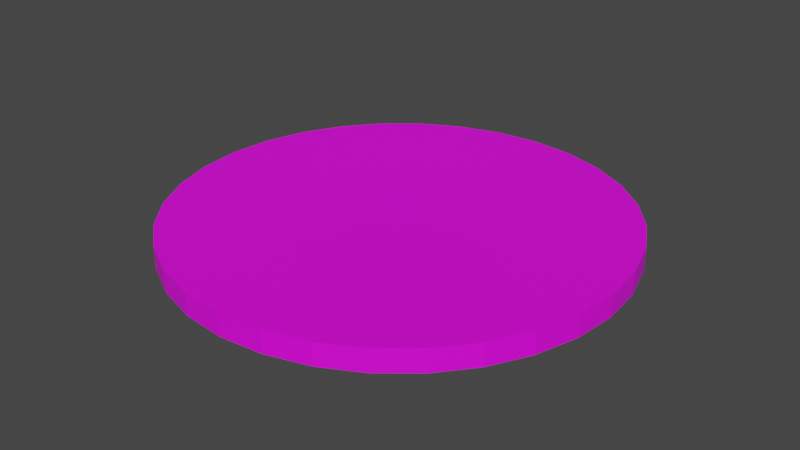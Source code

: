 # Source: chaoDoTreinador.blend  (saved by Blender 2.81.16; exported with 4.5.12 LTS)
import bpy
from mathutils import Matrix  # noqa: F401  (used for matrix-valued properties, if any)

bpy.ops.wm.read_factory_settings(use_empty=True)
scene = bpy.context.scene
scene.name = 'Scene'

# ---- collections
col_collection = bpy.data.collections.new('Collection'); scene.collection.children.link(col_collection)

# ---- images (referenced by path relative to the original .blend; pixels are not part of the script)
import os
ASSET_DIR = os.environ.get("B2B_ASSET_DIR", "")  # directory of the original .blend (textures are referenced by path, not embedded)
HERE = os.path.dirname(os.path.abspath(__file__))  # packed textures are extracted next to this script under _unpacked/

def load_image(name, relpath, width, height, colorspace="sRGB"):
    """Load a texture the original file referenced (path relative to the .blend, or extracted next to this script)."""
    p = next((c for c in (os.path.join(HERE, relpath), os.path.join(ASSET_DIR, relpath)) if relpath and os.path.exists(c)), "")
    if p:
        img = bpy.data.images.load(p, check_existing=True)
        img.name = name
    else:  # same state as the original file: an image datablock whose file is absent (Cycles renders it pink)
        img = bpy.data.images.new(name, width, height)
        img.source = "FILE"
        img.filepath = "//" + (relpath or name)
    img.colorspace_settings.name = colorspace
    return img
img_tijolosparaparedes_png = load_image('tijolosParaParedes.png', 'tijolosParaParedes.png', 1024, 1024, 'sRGB')

# ---- materials (node trees are filled in below, after node groups)
mat_chaodetreinador = bpy.data.materials.new('chaoDeTreinador')
mat_chaodetreinador.use_transparent_shadow = False

# ---- material node trees
mat_chaodetreinador.use_nodes = True; mat_chaodetreinador.node_tree.nodes.clear()
_N = mat_chaodetreinador.node_tree.nodes; _L = mat_chaodetreinador.node_tree.links
n0 = _N.new('ShaderNodeOutputMaterial'); n0.name = 'Material Output'; n0.location = (300, 300)
n1 = _N.new('ShaderNodeBsdfPrincipled'); n1.name = 'Principled BSDF'; n1.location = (10, 300)
n1.distribution = 'GGX'
n1.subsurface_method = 'BURLEY'
n1.inputs[3].default_value = 1.45
n1.inputs[27].default_value = (0.0, 0.0, 0.0, 1.0)
n1.inputs[28].default_value = 1.0
n2 = _N.new('ShaderNodeTexImage'); n2.name = 'Image Texture'; n2.location = (-280, 280)
n2.image = img_tijolosparaparedes_png
_L.new(n1.outputs[0], n0.inputs[0])
_L.new(n2.outputs[0], n1.inputs[0])
n0.is_active_output = True

# ---- world
world_world = bpy.data.worlds.new('World'); scene.world = world_world
world_world.use_nodes = True; world_world.node_tree.nodes.clear()
_N = world_world.node_tree.nodes; _L = world_world.node_tree.links
n0 = _N.new('ShaderNodeOutputWorld'); n0.name = 'World Output'; n0.location = (300, 300)
n1 = _N.new('ShaderNodeBackground'); n1.name = 'Background'; n1.location = (10, 300)
n1.inputs[0].default_value = (0.05088, 0.05088, 0.05088, 1.0)
_L.new(n1.outputs[0], n0.inputs[0])
n0.is_active_output = True
world_world.color = (0.05088, 0.05088, 0.05088)
world_world.use_sun_shadow = False
world_world.sun_shadow_jitter_overblur = 0.0

# ---- meshes
me_cylinder = bpy.data.meshes.new('Cylinder')
me_cylinder.from_pydata([(-0.02148, 24.98, -1.875), (-0.02148, 24.98, 0.6251), (4.856, 24.5, -1.875), (4.856, 24.5, 0.6251), (9.546, 23.08, -1.875), (9.546, 23.08, 0.6251), (13.87, 20.77, -1.875), (13.87, 20.77, 0.6251), (17.66, 17.66, -1.875), (17.66, 17.66, 0.6251), (20.77, 13.87, -1.875), (20.77, 13.87, 0.6251), (23.08, 9.546, -1.875), (23.08, 9.546, 0.6251), (24.5, 4.856, -1.875), (24.5, 4.856, 0.6251), (24.98, -0.02092, -1.875), (24.98, -0.02092, 0.6251), (24.5, -4.898, -1.875), (24.5, -4.898, 0.6251), (23.08, -9.588, -1.875), (23.08, -9.588, 0.6251), (20.77, -13.91, -1.875), (20.77, -13.91, 0.6251), (17.66, -17.7, -1.875), (17.66, -17.7, 0.6251), (13.87, -20.81, -1.875), (13.87, -20.81, 0.6251), (9.546, -23.12, -1.875), (9.546, -23.12, 0.6251), (4.856, -24.54, -1.875), (4.856, -24.54, 0.6251), (-0.02149, -25.02, -1.875), (-0.02149, -25.02, 0.6251), (-4.899, -24.54, -1.875), (-4.899, -24.54, 0.6251), (-9.589, -23.12, -1.875), (-9.589, -23.12, 0.6251), (-13.91, -20.81, -1.875), (-13.91, -20.81, 0.6251), (-17.7, -17.7, -1.875), (-17.7, -17.7, 0.6251), (-20.81, -13.91, -1.875), (-20.81, -13.91, 0.6251), (-23.12, -9.588, -1.875), (-23.12, -9.588, 0.6251), (-24.54, -4.898, -1.875), (-24.54, -4.898, 0.6251), (-25.02, -0.02089, -1.875), (-25.02, -0.02089, 0.6251), (-24.54, 4.856, -1.875), (-24.54, 4.856, 0.6251), (-23.12, 9.546, -1.875), (-23.12, 9.546, 0.6251), (-20.81, 13.87, -1.875), (-20.81, 13.87, 0.6251), (-17.7, 17.66, -1.875), (-17.7, 17.66, 0.6251), (-13.91, 20.77, -1.875), (-13.91, 20.77, 0.6251), (-9.589, 23.08, -1.875), (-9.589, 23.08, 0.6251), (-4.899, 24.5, -1.875), (-4.899, 24.5, 0.6251), (-0.02148, -0.02091, -2.98e-08), (-0.02148, -0.02091, -2.98e-08), (-0.02148, -0.02091, -2.98e-08), (-0.02148, -0.02091, -2.98e-08), (-0.02148, -0.02091, -2.98e-08), (-0.02148, -0.02091, -2.98e-08), (-0.02148, -0.02091, -2.98e-08), (-0.02148, -0.02091, -2.98e-08), (-0.02148, -0.02091, -2.98e-08), (-0.02148, -0.02091, -2.98e-08), (-0.02148, -0.02091, -2.98e-08), (-0.02148, -0.02091, -2.98e-08), (-0.02148, -0.02091, -2.98e-08), (-0.02148, -0.02091, -2.98e-08), (-0.02148, -0.02091, -2.98e-08), (-0.02148, -0.02091, -2.98e-08), (-0.02148, -0.02091, -2.98e-08), (-0.02148, -0.02091, -2.98e-08), (-0.02148, -0.02091, -2.98e-08), (-0.02148, -0.02091, -2.98e-08), (-0.02148, -0.02091, -2.98e-08), (-0.02148, -0.02091, -2.98e-08), (-0.02148, -0.02091, -2.98e-08), (-0.02148, -0.02091, -2.98e-08), (-0.02148, -0.02091, -2.98e-08), (-0.02148, -0.02091, -2.98e-08), (-0.02148, -0.02091, -2.98e-08), (-0.02148, -0.02091, -2.98e-08), (-0.02148, -0.02091, -2.98e-08), (-0.02148, -0.02091, -2.98e-08), (-0.02148, -0.02091, -2.98e-08), (-0.02148, -0.02091, -2.98e-08)], [], [(0, 1, 3, 2), (2, 3, 5, 4), (4, 5, 7, 6), (6, 7, 9, 8), (8, 9, 11, 10), (10, 11, 13, 12), (12, 13, 15, 14), (14, 15, 17, 16), (16, 17, 19, 18), (18, 19, 21, 20), (20, 21, 23, 22), (22, 23, 25, 24), (24, 25, 27, 26), (26, 27, 29, 28), (28, 29, 31, 30), (30, 31, 33, 32), (32, 33, 35, 34), (34, 35, 37, 36), (36, 37, 39, 38), (38, 39, 41, 40), (40, 41, 43, 42), (42, 43, 45, 44), (44, 45, 47, 46), (46, 47, 49, 48), (48, 49, 51, 50), (50, 51, 53, 52), (52, 53, 55, 54), (54, 55, 57, 56), (56, 57, 59, 58), (58, 59, 61, 60), (57, 55, 91, 92), (60, 61, 63, 62), (62, 63, 1, 0), (0, 2, 4, 6, 8, 10, 12, 14, 16, 18, 20, 22, 24, 26, 28, 30, 32, 34, 36, 38, 40, 42, 44, 46, 48, 50, 52, 54, 56, 58, 60, 62), (39, 37, 82, 83), (21, 19, 73, 74), (1, 63, 95, 64), (3, 1, 64, 65), (47, 45, 86, 87), (29, 27, 77, 78), (11, 9, 68, 69), (55, 53, 90, 91), (37, 35, 81, 82), (19, 17, 72, 73), (63, 61, 94, 95), (45, 43, 85, 86), (27, 25, 76, 77), (9, 7, 67, 68), (53, 51, 89, 90), (35, 33, 80, 81), (17, 15, 71, 72), (61, 59, 93, 94), (43, 41, 84, 85), (25, 23, 75, 76), (7, 5, 66, 67), (51, 49, 88, 89), (33, 31, 79, 80), (15, 13, 70, 71), (59, 57, 92, 93), (41, 39, 83, 84), (23, 21, 74, 75), (5, 3, 65, 66), (49, 47, 87, 88), (31, 29, 78, 79), (13, 11, 69, 70)])
_uv = me_cylinder.uv_layers.new(name='UVMap')
_uv.uv.foreach_set('vector', [-0.5084, 1.285, -0.5084, 1.599, -0.8549, 1.599, -0.8549, 1.285, -0.8549, 1.285, -0.8549, 1.599, -1.201, 1.599, -1.201, 1.285, -1.201, 1.285, -1.201, 1.599, -1.548, 1.599, -1.548, 1.285, -1.548, 1.285, -1.548, 1.599, -1.894, 1.599, -1.894, 1.285, -1.894, 1.285, -1.894, 1.599, -2.241, 1.599, -2.241, 1.285, -2.241, 1.285, -2.241, 1.599, -2.587, 1.599, -2.587, 1.285, -2.587, 1.285, -2.587, 1.599, -2.934, 1.599, -2.934, 1.285, -2.934, 1.285, -2.934, 1.599, -3.28, 1.599, -3.28, 1.285, -3.28, 1.285, -3.28, 1.599, -3.627, 1.599, -3.627, 1.285, -3.627, 1.285, -3.627, 1.599, -3.973, 1.599, -3.973, 1.285, -3.973, 1.285, -3.973, 1.599, -4.32, 1.599, -4.32, 1.285, -4.32, 1.285, -4.32, 1.599, -4.666, 1.599, -4.666, 1.285, -4.666, 1.285, -4.666, 1.599, -5.013, 1.599, -5.013, 1.285, -5.013, 1.285, -5.013, 1.599, -5.359, 1.599, -5.359, 1.285, 5.728, 1.285, 5.728, 1.599, 5.382, 1.599, 5.382, 1.285, 5.382, 1.285, 5.382, 1.599, 5.035, 1.599, 5.035, 1.285, 5.035, 1.285, 5.035, 1.599, 4.689, 1.599, 4.689, 1.285, 4.689, 1.285, 4.689, 1.599, 4.342, 1.599, 4.342, 1.285, 4.342, 1.285, 4.342, 1.599, 3.996, 1.599, 3.996, 1.285, 3.996, 1.285, 3.996, 1.599, 3.649, 1.599, 3.649, 1.285, 3.649, 1.285, 3.649, 1.599, 3.303, 1.599, 3.303, 1.285, 3.303, 1.285, 3.303, 1.599, 2.956, 1.599, 2.956, 1.285, 2.956, 1.285, 2.956, 1.599, 2.61, 1.599, 2.61, 1.285, 2.61, 1.285, 2.61, 1.599, 2.264, 1.599, 2.264, 1.285, 2.264, 1.285, 2.264, 1.599, 1.917, 1.599, 1.917, 1.285, 1.917, 1.285, 1.917, 1.599, 1.571, 1.599, 1.571, 1.285, 1.571, 1.285, 1.571, 1.599, 1.224, 1.599, 1.224, 1.285, 1.224, 1.285, 1.224, 1.599, 0.8776, 1.599, 0.8776, 1.285, 0.8776, 1.285, 0.8776, 1.599, 0.5311, 1.599, 0.5311, 1.285, 0.5311, 1.285, 0.5311, 1.599, 0.1846, 1.599, 0.1846, 1.285, -3.072, 2.49, -2.388, 2.49, 0.1058, -1.626, 0.07762, -1.626, 0.1846, 1.285, 0.1846, 1.599, -0.1619, 1.599, -0.1619, 1.285, -0.1619, 1.285, -0.1619, 1.599, -0.5084, 1.599, -0.5084, 1.285, 0.2761, 0.1833, 0.2167, 0.1588, 0.1633, 0.1231, 0.1179, 0.07763, 0.08216, 0.02421, 0.05757, -0.03514, 0.04504, -0.09815, 0.04504, -0.1624, 0.05757, -0.2254, 0.08216, -0.2848, 0.1179, -0.3382, 0.1633, -0.3836, 0.2167, -0.4193, 0.2761, -0.4439, 0.3391, -0.4564, 0.4033, -0.4564, 0.4663, -0.4439, 0.5257, -0.4193, 0.5791, -0.3836, 0.6245, -0.3382, 0.6602, -0.2848, 0.6848, -0.2254, 0.6973, -0.1624, 0.6973, -0.09815, 0.6848, -0.03514, 0.6602, 0.02421, 0.6245, 0.07763, 0.5791, 0.1231, 0.5257, 0.1588, 0.4663, 0.1833, 0.4033, 0.1959, 0.3391, 0.1959, 3.09, 2.49, 3.774, 2.49, 0.5357, -1.626, 0.4939, -1.626, 3.774, 2.49, 3.09, 2.49, 0.4939, -1.626, 0.5357, -1.626, -3.072, 2.49, -3.757, 2.49, 0.04847, -1.626, 0.07762, -1.626, -2.388, 2.49, -3.072, 2.49, 0.07762, -1.626, 0.1058, -1.626, 0.351, 2.49, 1.036, 2.49, 0.3443, -1.626, 0.2931, -1.626, 6.513, 2.49, 5.828, 2.49, 0.6659, -1.626, 0.6774, -1.626, 0.351, 2.49, -0.3337, 2.49, 0.2436, -1.626, 0.2931, -1.626, -2.388, 2.49, -1.703, 2.49, 0.1411, -1.626, 0.1058, -1.626, 3.774, 2.49, 4.459, 2.49, 0.5712, -1.626, 0.5357, -1.626, 3.09, 2.49, 2.405, 2.49, 0.4477, -1.626, 0.4939, -1.626, -3.757, 2.49, -4.442, 2.49, 0.03351, -1.626, 0.04847, -1.626, 1.036, 2.49, 1.72, 2.49, 0.3956, -1.626, 0.3443, -1.626, 5.828, 2.49, 5.144, 2.49, 0.5996, -1.626, 0.6659, -1.626, -0.3337, 2.49, -1.018, 2.49, 0.1823, -1.626, 0.2436, -1.626, -1.703, 2.49, -1.018, 2.49, 0.1823, -1.626, 0.1411, -1.626, 4.459, 2.49, 5.144, 2.49, 0.5996, -1.626, 0.5712, -1.626, 2.405, 2.49, 1.72, 2.49, 0.3956, -1.626, 0.4477, -1.626, -4.442, 2.49, -3.757, 2.49, 0.04847, -1.626, 0.03351, -1.626, 1.72, 2.49, 2.405, 2.49, 0.4477, -1.626, 0.3956, -1.626, 5.144, 2.49, 4.459, 2.49, 0.5712, -1.626, 0.5996, -1.626, -1.018, 2.49, -1.703, 2.49, 0.1411, -1.626, 0.1823, -1.626, -1.018, 2.49, -0.3337, 2.49, 0.2436, -1.626, 0.1823, -1.626, 5.144, 2.49, 5.828, 2.49, 0.6659, -1.626, 0.5996, -1.626, 1.72, 2.49, 1.036, 2.49, 0.3443, -1.626, 0.3956, -1.626, -3.757, 2.49, -3.072, 2.49, 0.07762, -1.626, 0.04847, -1.626, 2.405, 2.49, 3.09, 2.49, 0.4939, -1.626, 0.4477, -1.626, 4.459, 2.49, 3.774, 2.49, 0.5357, -1.626, 0.5712, -1.626, -1.703, 2.49, -2.388, 2.49, 0.1058, -1.626, 0.1411, -1.626, -0.3337, 2.49, 0.351, 2.49, 0.2931, -1.626, 0.2436, -1.626, 5.828, 2.49, 6.513, 2.49, 0.6774, -1.626, 0.6659, -1.626, 1.036, 2.49, 0.351, 2.49, 0.2931, -1.626, 0.3443, -1.626])
me_cylinder.materials.append(mat_chaodetreinador)
me_cylinder.use_remesh_fix_poles = True
me_cylinder.use_remesh_preserve_attributes = False
me_cylinder.use_mirror_vertex_groups = False
me_cylinder.update()

# ---- objects
ob_cylinder = bpy.data.objects.new('Cylinder', me_cylinder)
ob_empty = bpy.data.objects.new('Empty', None)

# ---- transforms, parenting, visibility, modifiers, constraints
ob_cylinder.location = (0.0, 0.0, 0.0)
ob_cylinder.lineart.crease_threshold = 0.0
ob_empty.location = (0.0, 0.0, 0.0)
ob_empty.lineart.crease_threshold = 0.0

# ---- collection membership
col_collection.objects.link(ob_cylinder)
col_collection.objects.link(ob_empty)

# ---- scene / render settings (as saved in the file)
scene.frame_start = 1; scene.frame_end = 250; scene.frame_set(1)
scene.render.engine = 'BLENDER_EEVEE_NEXT'
scene.cycles.use_denoising = False
scene.cycles.samples = 128
scene.cycles.sampling_pattern = 'TABULATED_SOBOL'
scene.cycles.use_adaptive_sampling = False
scene.cycles.use_light_tree = False
scene.view_settings.view_transform = 'Filmic'
bpy.context.view_layer.update()

# ---- added for rendering (the .blend has no active camera and no usable light): camera, sun
cam_auto = bpy.data.cameras.new('AutoCamera')
cam_auto.lens = 50.0
cam_auto.sensor_width = 36.0
cam_auto.clip_end = 1148.89
ob_auto_camera = bpy.data.objects.new('AutoCamera', cam_auto)
scene.collection.objects.link(ob_auto_camera)
ob_auto_camera.location = (65.4426, -78.5779, 51.7464)
ob_auto_camera.rotation_euler = (1.09748, -7.21219e-08, 0.694738)
scene.camera = ob_auto_camera
light_auto_sun = bpy.data.lights.new('AutoSun', 'SUN')
light_auto_sun.energy = 3.0
light_auto_sun.angle = 0.0523599
ob_auto_sun = bpy.data.objects.new('AutoSun', light_auto_sun)
scene.collection.objects.link(ob_auto_sun)
ob_auto_sun.rotation_euler = (0.872665, 0.174533, 0.523599)
bpy.context.view_layer.update()
